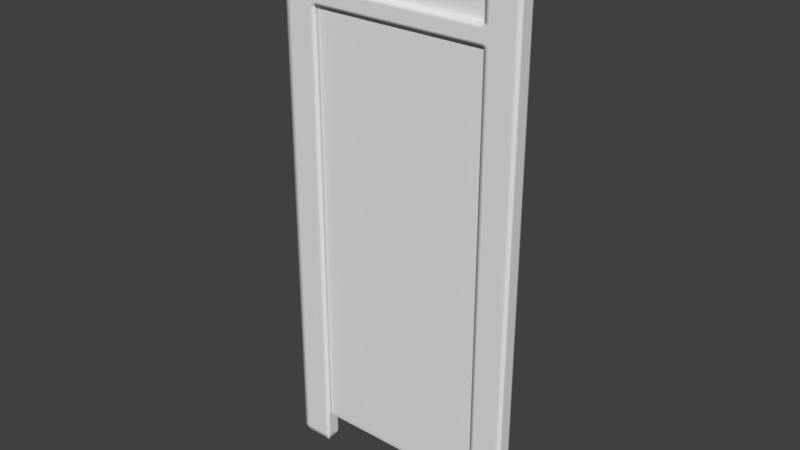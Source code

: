 # Source: finalGate.blend  (saved by Blender 2.79.0; exported with 4.5.12 LTS)
import bpy
from mathutils import Matrix  # noqa: F401  (used for matrix-valued properties, if any)

bpy.ops.wm.read_factory_settings(use_empty=True)
scene = bpy.context.scene
scene.name = 'Scene'

# ---- collections
col_collection_1 = bpy.data.collections.new('Collection 1'); scene.collection.children.link(col_collection_1)

# ---- world
world_world = bpy.data.worlds.new('World'); scene.world = world_world
world_world.color = (0.05088, 0.05088, 0.05088)
world_world.use_sun_shadow = False
world_world.sun_shadow_jitter_overblur = 0.0
world_world.cycles.sampling_method = 'MANUAL'

# ---- meshes
me_plane_003 = bpy.data.meshes.new('Plane.003')
me_plane_003.from_pydata([(-1.0, -1.0, 0.0), (1.0, -1.0, 0.0), (-1.0, 1.0, 0.0), (1.0, 1.0, 0.0)], [], [(0, 1, 3, 2)])
me_plane_003.use_remesh_preserve_volume = False
me_plane_003.use_remesh_preserve_attributes = False
me_plane_003.use_mirror_vertex_groups = False
me_plane_003.update()
me_plane_001 = bpy.data.meshes.new('Plane.001')
me_plane_001.from_pydata([(-5.591, -1.0, 0.1057), (0.2304, -1.0, 0.1057), (-5.591, 1.0, 0.1057), (0.2304, 1.0, 0.1057), (-5.591, -1.0, -0.1057), (0.2304, -1.0, -0.1057), (-5.591, 1.0, -0.1057), (0.2304, 1.0, -0.1057), (-0.1162, -1.0, 0.1057), (-0.1162, 1.0, 0.1057), (-0.1162, -1.0, -0.1057), (-0.1162, 1.0, -0.1057), (0.1149, -1.0, 0.1057), (0.1149, -1.0, -0.1057), (0.1149, 1.0, 0.1057), (0.1149, 1.0, -0.1057), (-0.07619, 1.034, 0.06911), (-0.07619, 1.034, -0.06911), (0.07486, 1.034, 0.06911), (0.07486, 1.034, -0.06911), (0.2159, -1.0, 0.1057), (0.2159, -1.0, -0.1057), (0.2159, 1.0, 0.1057), (0.2159, 1.0, -0.1057), (0.1421, 1.0, 0.1057), (0.1421, 1.0, -0.1057), (0.1421, -1.0, 0.1057), (0.1421, -1.0, -0.1057), (-0.1616, 1.0, 0.1057), (-0.1616, 1.0, -0.1057), (-0.1616, -1.0, 0.1057), (-0.1616, -1.0, -0.1057), (-5.514, 1.0, 0.1057), (-5.514, 1.0, -0.1057), (-5.514, -1.0, 0.1057), (-5.514, -1.0, -0.1057), (-5.591, 0.9792, 0.1057), (0.2304, 0.9792, 0.1057), (-5.591, 0.9792, -0.1057), (0.2304, 0.9792, -0.1057), (-0.1162, 0.9792, -0.1057), (-0.1162, 0.9792, 0.1057), (0.1149, 0.9792, -0.1057), (0.1149, 0.9792, 0.1057), (0.2159, 0.9792, -0.1057), (0.2159, 0.9792, 0.1057), (0.1421, 0.9792, 0.1057), (0.1421, 0.9792, -0.1057), (-0.1616, 0.9792, 0.1057), (-0.1616, 0.9792, -0.1057), (-5.514, 0.9792, -0.1057), (-5.514, 0.9792, 0.1057), (-5.591, -0.9761, 0.1057), (-5.591, -0.9761, -0.1057), (-0.1162, -0.9761, -0.1057), (0.1149, -0.9761, -0.1057), (0.2159, -0.9761, -0.1057), (0.1421, -0.9761, -0.1057), (-0.1616, -0.9761, -0.1057), (-5.514, -0.9761, -0.1057), (0.2304, -0.9761, 0.1057), (0.2304, -0.9761, -0.1057), (-0.1162, -0.9761, 0.1057), (0.1149, -0.9761, 0.1057), (0.2159, -0.9761, 0.1057), (0.1421, -0.9761, 0.1057), (-0.1616, -0.9761, 0.1057), (-5.514, -0.9761, 0.1057), (-5.591, -1.0, 0.07188), (0.2304, -1.0, 0.07188), (0.2304, 1.0, 0.07188), (-5.591, 1.0, 0.07188), (-0.1162, 1.0, 0.07188), (-0.1162, -1.0, 0.07188), (0.1149, -1.0, 0.07188), (0.1149, 1.0, 0.07188), (-0.07619, 1.034, 0.047), (0.07486, 1.034, 0.047), (0.2159, -1.0, 0.07188), (0.2159, 1.0, 0.07188), (0.1421, 1.0, 0.07188), (0.1421, -1.0, 0.07188), (-0.1616, 1.0, 0.07188), (-0.1616, -1.0, 0.07188), (-5.514, 1.0, 0.07188), (-5.514, -1.0, 0.07188), (-5.591, 0.9792, 0.07188), (0.2304, 0.9792, 0.07188), (-5.591, -0.9761, 0.07188), (0.2304, -0.9761, 0.07188), (-5.591, -1.0, -0.07614), (-5.591, 1.0, -0.07614), (-0.1162, 1.0, -0.07614), (-0.1162, -1.0, -0.07614), (0.1149, -1.0, -0.07614), (0.1149, 1.0, -0.07614), (-0.07619, 1.034, -0.04978), (0.07486, 1.034, -0.04978), (0.2159, -1.0, -0.07614), (0.2159, 1.0, -0.07614), (0.1421, 1.0, -0.07614), (0.1421, -1.0, -0.07614), (-0.1616, 1.0, -0.07614), (-0.1616, -1.0, -0.07614), (-5.514, 1.0, -0.07614), (-5.514, -1.0, -0.07614), (-5.591, 0.9792, -0.07614), (0.2304, 0.9792, -0.07614), (-5.591, -0.9761, -0.07614), (0.2304, -0.9761, -0.07614), (0.2304, -1.0, -0.07614), (0.2304, 1.0, -0.07614), (-0.1115, 1.004, -0.1014), (0.1102, 1.004, -0.1014), (0.1102, 1.004, 0.1014), (-0.1115, 1.004, 0.1014), (0.1102, 1.004, 0.06898), (-0.1115, 1.004, 0.06898), (-0.1115, 1.004, -0.07306), (0.1102, 1.004, -0.07306), (-0.07887, 1.032, -0.07156), (0.07755, 1.032, 0.07156), (0.07755, 1.032, 0.04867), (-0.07887, 1.032, 0.04867), (-0.07887, 1.032, -0.05155), (0.07755, 1.032, -0.05155), (0.07755, 1.032, -0.07156), (-0.07887, 1.032, 0.07156)], [], [(45, 37, 3, 22), (44, 23, 7, 39), (105, 90, 4, 35), (109, 110, 5, 61), (106, 91, 6, 38), (99, 111, 7, 23), (102, 92, 11, 29), (94, 93, 10, 13), (49, 29, 11, 40), (48, 41, 9, 28), (101, 94, 13, 27), (126, 120, 17, 19), (40, 11, 15, 42), (41, 43, 14, 9), (96, 97, 19, 17), (127, 121, 18, 16), (123, 127, 16, 76), (125, 126, 19, 97), (110, 98, 21, 5), (100, 99, 23, 25), (47, 25, 23, 44), (46, 45, 22, 24), (43, 46, 24, 14), (42, 15, 25, 47), (95, 100, 25, 15), (98, 101, 27, 21), (51, 48, 28, 32), (50, 33, 29, 49), (104, 102, 29, 33), (93, 103, 31, 10), (91, 104, 33, 6), (38, 6, 33, 50), (36, 51, 32, 2), (103, 105, 35, 31), (52, 67, 51, 36), (53, 38, 50, 59), (59, 50, 49, 58), (67, 66, 48, 51), (55, 42, 47, 57), (63, 65, 46, 43), (65, 64, 45, 46), (57, 47, 44, 56), (62, 63, 43, 41), (54, 40, 42, 55), (66, 62, 41, 48), (58, 49, 40, 54), (108, 106, 38, 53), (111, 107, 39, 7), (56, 44, 39, 61), (64, 60, 37, 45), (20, 1, 60, 64), (21, 56, 61, 5), (90, 108, 53, 4), (31, 58, 54, 10), (30, 8, 62, 66), (10, 54, 55, 13), (8, 12, 63, 62), (27, 57, 56, 21), (26, 20, 64, 65), (12, 26, 65, 63), (13, 55, 57, 27), (34, 30, 66, 67), (35, 59, 58, 31), (4, 53, 59, 35), (0, 34, 67, 52), (107, 109, 61, 39), (37, 60, 89, 87), (0, 52, 88, 68), (3, 37, 87, 70), (52, 36, 86, 88), (30, 34, 85, 83), (2, 32, 84, 71), (8, 30, 83, 73), (32, 28, 82, 84), (20, 26, 81, 78), (14, 24, 80, 75), (24, 22, 79, 80), (1, 20, 78, 69), (121, 122, 77, 18), (124, 123, 76, 96), (16, 18, 77, 76), (26, 12, 74, 81), (12, 8, 73, 74), (28, 9, 72, 82), (22, 3, 70, 79), (36, 2, 71, 86), (60, 1, 69, 89), (34, 0, 68, 85), (120, 124, 96, 17), (87, 89, 109, 107), (68, 88, 108, 90), (70, 87, 107, 111), (88, 86, 106, 108), (83, 85, 105, 103), (71, 84, 104, 91), (73, 83, 103, 93), (84, 82, 102, 104), (78, 81, 101, 98), (75, 80, 100, 95), (80, 79, 99, 100), (69, 78, 98, 110), (122, 125, 97, 77), (76, 77, 97, 96), (81, 74, 94, 101), (74, 73, 93, 94), (82, 72, 92, 102), (79, 70, 111, 99), (86, 71, 91, 106), (89, 69, 110, 109), (85, 68, 90, 105), (75, 95, 119, 116), (11, 92, 118, 112), (92, 72, 117, 118), (14, 75, 116, 114), (95, 15, 113, 119), (72, 9, 115, 117), (9, 14, 114, 115), (15, 11, 112, 113), (116, 119, 125, 122), (112, 118, 124, 120), (118, 117, 123, 124), (114, 116, 122, 121), (119, 113, 126, 125), (117, 115, 127, 123), (115, 114, 121, 127), (113, 112, 120, 126)])
me_plane_001.polygons.foreach_set('use_smooth', [True] * 126)
me_plane_001.use_remesh_preserve_volume = False
me_plane_001.use_remesh_preserve_attributes = False
me_plane_001.use_mirror_vertex_groups = False
me_plane_001.update()
me_plane = bpy.data.meshes.new('Plane')
me_plane.from_pydata([(-3.919, 9.922e-07, -8.739), (-2.873, 9.922e-07, -8.739), (-3.919, 9.048e-07, 6.054), (-2.873, 9.048e-07, 6.054), (-3.919, 9.048e-07, 6.589), (-2.873, 9.048e-07, 6.589), (-3.919, 9.048e-07, 8.059), (-2.873, 9.048e-07, 8.059), (-3.919, 9.048e-07, 9.019), (-2.873, 9.048e-07, 9.019), (0.0, 9.048e-07, 6.054), (0.0, 9.048e-07, 6.589), (0.0, 9.048e-07, 8.059), (0.0, 9.048e-07, 9.019), (-3.919, 0.493, -8.739), (-2.873, 0.493, -8.739), (-3.919, 0.493, 6.054), (-2.873, 0.493, 6.054), (-3.919, 0.493, 6.589), (-2.873, 0.493, 6.589), (-3.919, 0.493, 8.059), (-2.873, 0.493, 8.059), (-3.919, 0.493, 9.019), (-2.873, 0.493, 9.019), (0.0, 0.493, 6.054), (0.0, 0.493, 6.589), (0.0, 0.493, 8.059), (0.0, 0.493, 9.019), (-2.746, 9.048e-07, 8.059), (-2.746, 9.048e-07, 9.019), (-2.746, 0.493, 8.059), (-2.746, 0.493, 9.019), (-2.745, 9.048e-07, 6.054), (-2.745, 9.048e-07, 6.589), (-2.745, 0.493, 6.054), (-2.745, 0.493, 6.589), (-3.762, 9.922e-07, -8.739), (-3.762, 9.048e-07, 6.054), (-3.762, 9.048e-07, 6.589), (-3.762, 9.048e-07, 8.059), (-3.762, 9.048e-07, 9.019), (-3.762, 0.493, -8.739), (-3.762, 0.493, 6.054), (-3.762, 0.493, 6.589), (-3.762, 0.493, 8.059), (-3.762, 0.493, 9.019), (-2.993, 9.922e-07, -8.739), (-2.993, 0.493, -8.739), (-2.993, 9.048e-07, 6.054), (-2.993, 9.048e-07, 6.589), (-2.993, 9.048e-07, 8.059), (-2.993, 9.048e-07, 9.019), (-2.993, 0.493, 6.054), (-2.993, 0.493, 6.589), (-2.993, 0.493, 8.059), (-2.993, 0.493, 9.019), (-3.919, 0.08662, 9.019), (-3.919, 0.08662, 8.059), (-3.919, 0.08662, 6.589), (-3.919, 0.08662, 6.054), (-2.873, 0.08662, 6.054), (0.0, 0.08662, 6.054), (-3.919, 0.08662, -8.739), (-2.873, 0.08662, -8.739), (-2.873, 0.08662, 9.019), (0.0, 0.08662, 9.019), (-2.746, 0.08662, 9.019), (-2.745, 0.08662, 6.054), (-3.762, 0.08662, 9.019), (-3.762, 0.08662, -8.739), (-2.993, 0.08662, -8.739), (-2.993, 0.08662, 9.019), (-3.919, 0.4115, 9.019), (-3.919, 0.4115, 6.589), (-2.873, 0.4115, 6.054), (-2.873, 0.4115, 9.019), (0.0, 0.4115, 9.019), (-2.746, 0.4115, 9.019), (-2.745, 0.4115, 6.054), (-3.762, 0.4115, 9.019), (-3.762, 0.4115, -8.739), (-2.993, 0.4115, -8.739), (-2.993, 0.4115, 9.019), (-3.919, 0.4115, 8.059), (-3.919, 0.4115, 6.054), (0.0, 0.4115, 6.054), (-3.919, 0.4115, -8.739), (-2.873, 0.4115, -8.739), (-3.919, 9.054e-07, 5.951), (-2.873, 9.054e-07, 5.951), (-3.919, 0.493, 5.951), (-2.873, 0.493, 5.951), (-3.762, 0.493, 5.951), (-3.762, 9.054e-07, 5.951), (-2.993, 0.493, 5.951), (-2.993, 9.054e-07, 5.951), (-2.873, 0.08662, 5.951), (-3.919, 0.08662, 5.951), (-2.873, 0.4115, 5.951), (-3.919, 0.4115, 5.951), (-2.873, 9.048e-07, 6.708), (-3.919, 9.048e-07, 6.708), (-2.873, 0.493, 6.708), (-3.919, 0.493, 6.708), (-3.762, 0.493, 6.708), (-3.762, 9.048e-07, 6.708), (-2.993, 0.493, 6.708), (-2.993, 9.048e-07, 6.708), (-3.919, 0.08662, 6.708), (-3.919, 0.4115, 6.708), (-2.873, 9.048e-07, 7.955), (-2.873, 0.493, 7.955), (-3.762, 9.048e-07, 7.955), (-2.993, 9.048e-07, 7.955), (-3.919, 9.048e-07, 7.955), (-3.919, 0.493, 7.955), (-3.762, 0.493, 7.955), (-2.993, 0.493, 7.955), (-3.919, 0.08662, 7.955), (-3.919, 0.4115, 7.955), (-2.873, 9.048e-07, 6.488), (-3.919, 9.048e-07, 6.488), (0.0, 9.048e-07, 6.488), (-2.873, 0.493, 6.488), (-3.919, 0.493, 6.488), (0.0, 0.493, 6.488), (-2.745, 0.493, 6.488), (-2.745, 9.048e-07, 6.488), (-3.762, 0.493, 6.488), (-3.762, 9.048e-07, 6.488), (-2.993, 0.493, 6.488), (-2.993, 9.048e-07, 6.488), (-3.919, 0.08662, 6.488), (-3.919, 0.4115, 6.488), (-3.919, 9.048e-07, 6.137), (-3.919, 0.493, 6.137), (-2.745, 0.493, 6.137), (-3.762, 0.493, 6.137), (-2.993, 0.493, 6.137), (-3.919, 0.08662, 6.137), (-3.919, 0.4115, 6.137), (-2.873, 9.048e-07, 6.137), (0.0, 9.048e-07, 6.137), (-2.873, 0.493, 6.137), (0.0, 0.493, 6.137), (-2.745, 9.048e-07, 6.137), (-3.762, 9.048e-07, 6.137), (-2.993, 9.048e-07, 6.137), (0.0, 0.1189, 6.589), (-2.873, 0.1189, 6.589), (-2.873, 0.1189, 8.059), (0.0, 0.1189, 8.059), (-2.746, 0.1189, 8.059), (-2.745, 0.1189, 6.589), (-2.873, 0.1189, 6.708), (-2.873, 0.1189, 7.955), (-2.873, 9.048e-07, 8.16), (-3.919, 9.048e-07, 8.16), (0.0, 9.048e-07, 8.16), (-2.873, 0.493, 8.16), (-3.919, 0.493, 8.16), (0.0, 0.493, 8.16), (-2.746, 0.493, 8.16), (-2.746, 9.048e-07, 8.16), (-3.762, 0.493, 8.16), (-3.762, 9.048e-07, 8.16), (-2.993, 0.493, 8.16), (-2.993, 9.048e-07, 8.16), (-3.919, 0.08662, 8.16), (-3.919, 0.4115, 8.16), (-2.873, 9.048e-07, 8.902), (0.0, 9.048e-07, 8.902), (-2.873, 0.493, 8.902), (0.0, 0.493, 8.902), (-2.746, 9.048e-07, 8.902), (-3.762, 9.048e-07, 8.902), (-2.993, 9.048e-07, 8.902), (-3.919, 9.048e-07, 8.902), (-3.919, 0.493, 8.902), (-2.746, 0.493, 8.902), (-3.762, 0.493, 8.902), (-2.993, 0.493, 8.902), (-3.919, 0.08662, 8.902), (-3.919, 0.4115, 8.902), (-3.919, 9.911e-07, -8.566), (-3.919, 0.493, -8.566), (-3.762, 0.493, -8.566), (-2.993, 0.493, -8.566), (-3.919, 0.08662, -8.566), (-3.919, 0.4115, -8.566), (-2.873, 9.911e-07, -8.566), (-2.873, 0.493, -8.566), (-3.762, 9.911e-07, -8.566), (-2.993, 9.911e-07, -8.566), (-2.873, 0.08662, -8.566), (-2.873, 0.4115, -8.566)], [], [(95, 89, 3, 48), (131, 120, 5, 49), (113, 110, 7, 50), (176, 170, 9, 51), (145, 32, 10, 142), (163, 28, 12, 158), (94, 52, 17, 91), (130, 53, 19, 123), (117, 54, 21, 111), (181, 55, 23, 172), (136, 144, 24, 34), (162, 161, 26, 30), (183, 72, 22, 178), (133, 73, 18, 124), (78, 74, 17, 34), (99, 84, 16, 90), (153, 148, 25, 35), (154, 149, 19, 102), (80, 86, 14, 41), (119, 83, 20, 115), (195, 87, 15, 191), (152, 150, 21, 30), (82, 75, 23, 55), (77, 76, 27, 31), (75, 77, 31, 23), (151, 152, 30, 26), (159, 162, 30, 21), (156, 7, 28, 163), (149, 153, 35, 19), (85, 78, 34, 24), (143, 136, 34, 17), (141, 3, 32, 145), (72, 79, 45, 22), (81, 80, 41, 47), (178, 22, 45, 180), (115, 20, 44, 116), (124, 18, 43, 128), (90, 16, 42, 92), (177, 175, 40, 8), (114, 112, 39, 6), (121, 129, 38, 4), (88, 93, 37, 2), (87, 81, 47, 15), (79, 82, 55, 45), (180, 45, 55, 181), (116, 44, 54, 117), (128, 43, 53, 130), (92, 42, 52, 94), (175, 176, 51, 40), (112, 113, 50, 39), (129, 131, 49, 38), (93, 95, 48, 37), (40, 51, 71, 68), (1, 46, 70, 63), (46, 36, 69, 70), (8, 40, 68, 56), (10, 32, 67, 61), (9, 29, 66, 64), (29, 13, 65, 66), (51, 9, 64, 71), (190, 1, 63, 194), (114, 6, 57, 118), (36, 0, 62, 69), (88, 2, 59, 97), (32, 3, 60, 67), (121, 4, 58, 132), (177, 8, 56, 182), (68, 71, 82, 79), (63, 70, 81, 87), (70, 69, 80, 81), (56, 68, 79, 72), (61, 67, 78, 85), (64, 66, 77, 75), (66, 65, 76, 77), (71, 64, 75, 82), (194, 63, 87, 195), (118, 57, 83, 119), (69, 62, 86, 80), (97, 59, 84, 99), (67, 60, 74, 78), (132, 58, 73, 133), (182, 56, 72, 183), (188, 97, 99, 189), (60, 96, 98, 74), (184, 88, 97, 188), (3, 89, 96, 60), (192, 193, 95, 93), (186, 92, 94, 187), (184, 192, 93, 88), (185, 90, 92, 186), (74, 98, 91, 17), (189, 99, 90, 185), (187, 94, 91, 191), (193, 190, 89, 95), (58, 108, 109, 73), (4, 101, 108, 58), (38, 49, 107, 105), (43, 104, 106, 53), (4, 38, 105, 101), (18, 103, 104, 43), (73, 109, 103, 18), (155, 154, 102, 111), (53, 106, 102, 19), (49, 5, 100, 107), (150, 155, 111, 21), (108, 118, 119, 109), (101, 114, 118, 108), (105, 107, 113, 112), (104, 116, 117, 106), (101, 105, 112, 114), (103, 115, 116, 104), (109, 119, 115, 103), (106, 117, 111, 102), (107, 100, 110, 113), (139, 132, 133, 140), (134, 121, 132, 139), (146, 147, 131, 129), (137, 128, 130, 138), (134, 146, 129, 121), (135, 124, 128, 137), (5, 120, 127, 33), (19, 35, 126, 123), (140, 133, 124, 135), (35, 25, 125, 126), (138, 130, 123, 143), (33, 127, 122, 11), (147, 141, 120, 131), (48, 3, 141, 147), (52, 138, 143, 17), (84, 140, 135, 16), (16, 135, 137, 42), (2, 37, 146, 134), (42, 137, 138, 52), (37, 48, 147, 146), (2, 134, 139, 59), (59, 139, 140, 84), (120, 141, 145, 127), (123, 126, 136, 143), (126, 125, 144, 136), (127, 145, 142, 122), (7, 110, 155, 150), (110, 100, 154, 155), (5, 33, 153, 149), (12, 28, 152, 151), (28, 7, 150, 152), (100, 5, 149, 154), (33, 11, 148, 153), (57, 168, 169, 83), (6, 157, 168, 57), (39, 50, 167, 165), (44, 164, 166, 54), (6, 39, 165, 157), (20, 160, 164, 44), (170, 156, 163, 174), (172, 179, 162, 159), (83, 169, 160, 20), (179, 173, 161, 162), (54, 166, 159, 21), (174, 163, 158, 171), (50, 7, 156, 167), (29, 174, 171, 13), (31, 27, 173, 179), (23, 31, 179, 172), (9, 170, 174, 29), (168, 182, 183, 169), (157, 177, 182, 168), (165, 167, 176, 175), (164, 180, 181, 166), (157, 165, 175, 177), (160, 178, 180, 164), (169, 183, 178, 160), (166, 181, 172, 159), (167, 156, 170, 176), (46, 1, 190, 193), (47, 187, 191, 15), (86, 189, 185, 14), (14, 185, 186, 41), (0, 36, 192, 184), (41, 186, 187, 47), (36, 46, 193, 192), (0, 184, 188, 62), (62, 188, 189, 86), (96, 194, 195, 98), (89, 190, 194, 96), (98, 195, 191, 91)])
me_plane.polygons.foreach_set('use_smooth', [True] * 185)
me_plane.use_remesh_preserve_volume = False
me_plane.use_remesh_preserve_attributes = False
me_plane.use_mirror_vertex_groups = False
me_plane.update()

# ---- objects
ob_plane_003 = bpy.data.objects.new('Plane.003', me_plane_003)
ob_plane_001 = bpy.data.objects.new('Plane.001', me_plane_001)
ob_plane = bpy.data.objects.new('Plane', me_plane)

# ---- transforms, parenting, visibility, modifiers, constraints
ob_plane_003.location = (0.0, 0.2208, 7.312)
ob_plane_003.rotation_euler = (1.571, -0.0, -0.0)
ob_plane_003.scale = (3.03, 0.8451, 1.0)
ob_plane_003.lineart.crease_threshold = 0.0
ob_plane_001.location = (2.73, 0.23, -0.8369)
ob_plane_001.rotation_euler = (1.571, -0.0, -0.0)
ob_plane_001.scale = (1.0, 6.891, 1.0)
ob_plane_001.lineart.crease_threshold = 0.0
ob_plane.location = (0.0, 0.0, 0.0)
ob_plane.lineart.crease_threshold = 0.0
_m = ob_plane.modifiers.new('Mirror', 'MIRROR')
_m.use_clip = True
_m.use_mirror_vertex_groups = False
_m.use_mirror_merge = False

# ---- collection membership
col_collection_1.objects.link(ob_plane_003)
col_collection_1.objects.link(ob_plane_001)
col_collection_1.objects.link(ob_plane)

# ---- scene / render settings (as saved in the file)
scene.frame_start = 1; scene.frame_end = 250; scene.frame_set(1)
scene.render.engine = 'CYCLES'
scene.render.resolution_percentage = 50
scene.render.dither_intensity = 0.0
scene.cycles.use_denoising = False
scene.cycles.samples = 128
scene.cycles.sampling_pattern = 'TABULATED_SOBOL'
scene.cycles.use_adaptive_sampling = False
scene.cycles.use_light_tree = False
scene.cycles.blur_glossy = 0.0
scene.cycles.sample_clamp_indirect = 0.0
scene.view_settings.view_transform = 'Standard'
bpy.context.view_layer.update()

# ---- added for rendering (the .blend has no active camera and no usable light): camera, sun
cam_auto = bpy.data.cameras.new('AutoCamera')
cam_auto.lens = 50.0
cam_auto.sensor_width = 36.0
cam_auto.clip_end = 1000.0
ob_auto_camera = bpy.data.objects.new('AutoCamera', cam_auto)
scene.collection.objects.link(ob_auto_camera)
ob_auto_camera.location = (17.9653, -21.3119, 14.5121)
ob_auto_camera.rotation_euler = (1.09748, -7.21219e-08, 0.694738)
scene.camera = ob_auto_camera
light_auto_sun = bpy.data.lights.new('AutoSun', 'SUN')
light_auto_sun.energy = 3.0
light_auto_sun.angle = 0.0523599
ob_auto_sun = bpy.data.objects.new('AutoSun', light_auto_sun)
scene.collection.objects.link(ob_auto_sun)
ob_auto_sun.rotation_euler = (0.872665, 0.174533, 0.523599)
bpy.context.view_layer.update()
